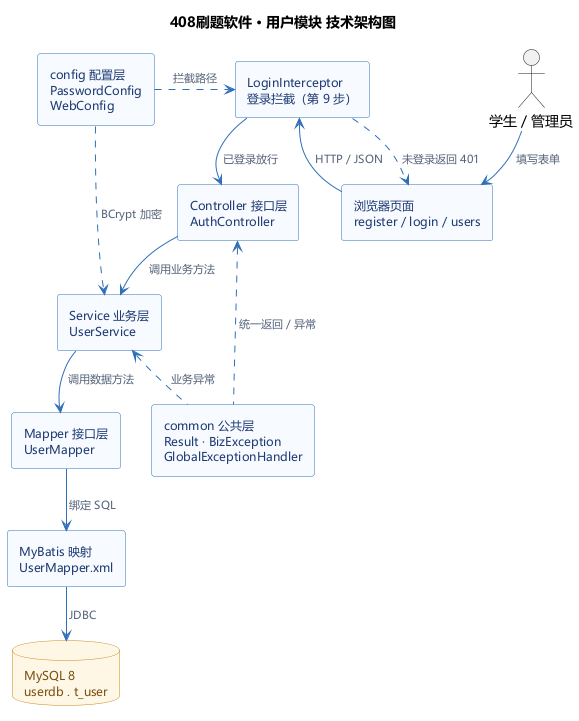

The diagram above was rendered by PlantUML. Its source (embedded in the PNG):
@startuml
skinparam defaultFontName "Microsoft YaHei"
skinparam shadowing false
skinparam padding 2
skinparam nodesep 26
skinparam ranksep 34
skinparam ArrowColor #2F6FB8
skinparam ArrowFontColor #55637A
skinparam ArrowFontSize 11
skinparam rectangle {
  BackgroundColor #F7FAFF
  BorderColor #2F6FB8
  FontColor #1F3B73
  FontSize 12
}
skinparam database {
  BackgroundColor #FFF7E6
  BorderColor #C98A1B
  FontColor #7A5210
  FontSize 12
}

title 408刷题软件 · 用户模块 技术架构图

actor "学生 / 管理员" as U

rectangle "浏览器页面\nregister / login / users" as WEB
rectangle "LoginInterceptor\n登录拦截（第 9 步）" as IC
rectangle "Controller 接口层\nAuthController" as C
rectangle "Service 业务层\nUserService" as S
rectangle "Mapper 接口层\nUserMapper" as M
rectangle "MyBatis 映射\nUserMapper.xml" as X
database "MySQL 8\nuserdb . t_user" as DB

U --> WEB : 填写表单
WEB --> IC : HTTP / JSON
IC --> C : 已登录放行
IC ..> WEB : 未登录返回 401
C --> S : 调用业务方法
S --> M : 调用数据方法
M --> X : 绑定 SQL
X --> DB : JDBC

rectangle "common 公共层\nResult · BizException\nGlobalExceptionHandler" as CM
rectangle "config 配置层\nPasswordConfig\nWebConfig" as CFG

CM .up.> C : 统一返回 / 异常
CM .up.> S : 业务异常
CFG .right.> S : BCrypt 加密
CFG .right.> IC : 拦截路径
@enduml